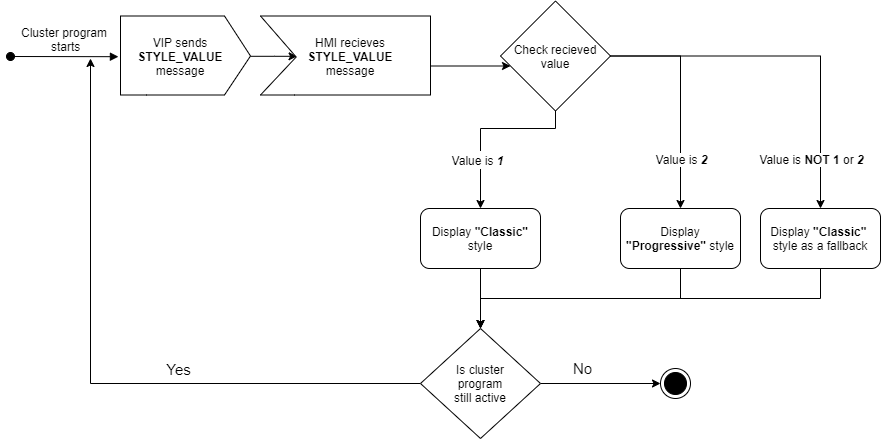

The diagram above was exported from draw.io. Its source (the exported page's mxGraphModel, read from the mxfile embedded in the PNG):
<mxGraphModel dx="1825" dy="559" grid="1" gridSize="10" guides="1" tooltips="1" connect="1" arrows="1" fold="1" page="1" pageScale="1" pageWidth="827" pageHeight="1169" math="0" shadow="0">
  <root>
    <mxCell id="0" />
    <mxCell id="1" parent="0" />
    <mxCell id="zDgJxYDyZ430KHNFPg7d-7" value="Cluster program&#10; starts" style="verticalAlign=bottom;startArrow=oval;endArrow=block;startSize=8;shadow=0;strokeWidth=1;fontSize=12;entryX=-0.016;entryY=0.407;entryDx=0;entryDy=0;entryPerimeter=0;" parent="1" target="zDgJxYDyZ430KHNFPg7d-9" edge="1">
      <mxGeometry relative="1" as="geometry">
        <mxPoint x="-70" y="248" as="sourcePoint" />
        <mxPoint x="200" y="110" as="targetPoint" />
        <mxPoint as="offset" />
      </mxGeometry>
    </mxCell>
    <mxCell id="zDgJxYDyZ430KHNFPg7d-8" style="edgeStyle=orthogonalEdgeStyle;rounded=0;orthogonalLoop=1;jettySize=auto;html=1;entryX=0.215;entryY=0.403;entryDx=0;entryDy=0;entryPerimeter=0;" parent="1" source="zDgJxYDyZ430KHNFPg7d-9" target="zDgJxYDyZ430KHNFPg7d-10" edge="1">
      <mxGeometry relative="1" as="geometry">
        <Array as="points">
          <mxPoint x="194" y="247.5" />
        </Array>
      </mxGeometry>
    </mxCell>
    <mxCell id="zDgJxYDyZ430KHNFPg7d-9" value="" style="verticalLabelPosition=bottom;verticalAlign=top;html=1;shape=mxgraph.basic.polygon;polyCoords=[[0,0],[0.8,0],[1,0.4],[1,0.4],[0.8,0.79],[0.2,0.79],[0,0.79],[0,0.25]];polyline=0;" parent="1" vertex="1">
      <mxGeometry x="40" y="207.5" width="130" height="100" as="geometry" />
    </mxCell>
    <mxCell id="RQ4fhAcZul0jzmufKFib-2" style="edgeStyle=orthogonalEdgeStyle;rounded=0;orthogonalLoop=1;jettySize=auto;html=1;" edge="1" parent="1" source="zDgJxYDyZ430KHNFPg7d-10" target="zDgJxYDyZ430KHNFPg7d-16">
      <mxGeometry relative="1" as="geometry">
        <Array as="points">
          <mxPoint x="420" y="248" />
          <mxPoint x="420" y="248" />
        </Array>
      </mxGeometry>
    </mxCell>
    <mxCell id="zDgJxYDyZ430KHNFPg7d-10" value="" style="verticalLabelPosition=bottom;verticalAlign=top;html=1;shape=mxgraph.basic.polygon;polyCoords=[[0,0],[1,0],[1,0.4],[1,0.4],[1,0.79],[0.2,0.79],[0,0.79],[0.21,0.41]];polyline=0;" parent="1" vertex="1">
      <mxGeometry x="180" y="207.5" width="170" height="100" as="geometry" />
    </mxCell>
    <mxCell id="zDgJxYDyZ430KHNFPg7d-11" value="VIP sends&lt;br&gt;&lt;b&gt;STYLE_VALUE&lt;/b&gt;&lt;br&gt;message" style="text;html=1;strokeColor=none;fillColor=none;align=center;verticalAlign=middle;whiteSpace=wrap;rounded=0;" parent="1" vertex="1">
      <mxGeometry x="40" y="217.5" width="120" height="60" as="geometry" />
    </mxCell>
    <mxCell id="zDgJxYDyZ430KHNFPg7d-14" value="HMI recieves&lt;br&gt;&lt;b&gt;STYLE_VALUE&lt;/b&gt;&lt;br&gt;message" style="text;html=1;strokeColor=none;fillColor=none;align=center;verticalAlign=middle;whiteSpace=wrap;rounded=0;" parent="1" vertex="1">
      <mxGeometry x="210" y="217.5" width="120" height="60" as="geometry" />
    </mxCell>
    <mxCell id="zDgJxYDyZ430KHNFPg7d-63" style="edgeStyle=orthogonalEdgeStyle;rounded=0;orthogonalLoop=1;jettySize=auto;html=1;fontSize=15;" parent="1" target="zDgJxYDyZ430KHNFPg7d-30" edge="1">
      <mxGeometry relative="1" as="geometry">
        <mxPoint x="701.4563900000003" y="381.44999999999993" as="targetPoint" />
        <mxPoint x="530" y="247.5" as="sourcePoint" />
      </mxGeometry>
    </mxCell>
    <mxCell id="RQ4fhAcZul0jzmufKFib-4" style="edgeStyle=orthogonalEdgeStyle;rounded=0;orthogonalLoop=1;jettySize=auto;html=1;" edge="1" parent="1" source="zDgJxYDyZ430KHNFPg7d-16" target="RQ4fhAcZul0jzmufKFib-3">
      <mxGeometry relative="1" as="geometry" />
    </mxCell>
    <mxCell id="zDgJxYDyZ430KHNFPg7d-16" value="Check recieved value" style="rhombus;whiteSpace=wrap;html=1;fontSize=12;" parent="1" vertex="1">
      <mxGeometry x="420" y="192.5" width="110" height="110" as="geometry" />
    </mxCell>
    <mxCell id="zDgJxYDyZ430KHNFPg7d-117" style="edgeStyle=orthogonalEdgeStyle;rounded=0;orthogonalLoop=1;jettySize=auto;html=1;entryX=0.5;entryY=0;entryDx=0;entryDy=0;fontSize=15;exitX=0.5;exitY=1;exitDx=0;exitDy=0;" parent="1" source="zDgJxYDyZ430KHNFPg7d-30" target="zDgJxYDyZ430KHNFPg7d-45" edge="1">
      <mxGeometry relative="1" as="geometry">
        <Array as="points">
          <mxPoint x="600" y="490" />
          <mxPoint x="400" y="490" />
        </Array>
      </mxGeometry>
    </mxCell>
    <mxCell id="zDgJxYDyZ430KHNFPg7d-30" value="Display &lt;b&gt;&quot;Progressive&quot;&lt;/b&gt; style" style="rounded=1;whiteSpace=wrap;html=1;fontSize=12;" parent="1" vertex="1">
      <mxGeometry x="540" y="400" width="120" height="60" as="geometry" />
    </mxCell>
    <mxCell id="zDgJxYDyZ430KHNFPg7d-56" style="edgeStyle=orthogonalEdgeStyle;rounded=0;orthogonalLoop=1;jettySize=auto;html=1;fontSize=12;" parent="1" source="zDgJxYDyZ430KHNFPg7d-45" edge="1">
      <mxGeometry relative="1" as="geometry">
        <mxPoint x="10" y="250" as="targetPoint" />
      </mxGeometry>
    </mxCell>
    <mxCell id="zDgJxYDyZ430KHNFPg7d-57" value="Yes" style="edgeLabel;html=1;align=center;verticalAlign=middle;resizable=0;points=[];fontSize=15;" parent="zDgJxYDyZ430KHNFPg7d-56" vertex="1" connectable="0">
      <mxGeometry x="-0.1472" y="-5" relative="1" as="geometry">
        <mxPoint x="36.25" y="-10" as="offset" />
      </mxGeometry>
    </mxCell>
    <mxCell id="zDgJxYDyZ430KHNFPg7d-58" style="edgeStyle=orthogonalEdgeStyle;rounded=0;orthogonalLoop=1;jettySize=auto;html=1;fontSize=15;" parent="1" source="zDgJxYDyZ430KHNFPg7d-45" edge="1">
      <mxGeometry relative="1" as="geometry">
        <mxPoint x="580" y="574.9999999999998" as="targetPoint" />
      </mxGeometry>
    </mxCell>
    <mxCell id="zDgJxYDyZ430KHNFPg7d-60" value="No" style="edgeLabel;html=1;align=center;verticalAlign=middle;resizable=0;points=[];fontSize=15;" parent="zDgJxYDyZ430KHNFPg7d-58" vertex="1" connectable="0">
      <mxGeometry x="-0.2979" y="-1" relative="1" as="geometry">
        <mxPoint y="-16" as="offset" />
      </mxGeometry>
    </mxCell>
    <mxCell id="zDgJxYDyZ430KHNFPg7d-45" value="Is cluster&lt;br&gt;&amp;nbsp;program&amp;nbsp;&lt;br&gt;still active" style="rhombus;whiteSpace=wrap;html=1;fontSize=12;" parent="1" vertex="1">
      <mxGeometry x="340" y="520" width="120" height="110" as="geometry" />
    </mxCell>
    <mxCell id="zDgJxYDyZ430KHNFPg7d-61" value="" style="ellipse;html=1;shape=endState;fillColor=#000000;strokeColor=#000000;" parent="1" vertex="1">
      <mxGeometry x="580" y="560" width="30" height="30" as="geometry" />
    </mxCell>
    <mxCell id="zDgJxYDyZ430KHNFPg7d-64" value="Value is &lt;b&gt;&lt;i&gt;2&lt;/i&gt;&lt;/b&gt;" style="edgeLabel;html=1;align=center;verticalAlign=middle;resizable=0;points=[];fontSize=12;" parent="1" vertex="1" connectable="0">
      <mxGeometry x="600" y="350" as="geometry" />
    </mxCell>
    <mxCell id="zDgJxYDyZ430KHNFPg7d-116" style="edgeStyle=orthogonalEdgeStyle;rounded=0;orthogonalLoop=1;jettySize=auto;html=1;fontSize=15;" parent="1" source="zDgJxYDyZ430KHNFPg7d-91" target="zDgJxYDyZ430KHNFPg7d-45" edge="1">
      <mxGeometry relative="1" as="geometry" />
    </mxCell>
    <mxCell id="zDgJxYDyZ430KHNFPg7d-91" value="Display &lt;b&gt;&quot;Classic&quot;&lt;/b&gt; style" style="rounded=1;whiteSpace=wrap;html=1;fontSize=12;" parent="1" vertex="1">
      <mxGeometry x="340" y="400" width="120" height="60" as="geometry" />
    </mxCell>
    <mxCell id="zDgJxYDyZ430KHNFPg7d-97" value="" style="endArrow=classic;html=1;fontSize=15;exitX=0.5;exitY=1;exitDx=0;exitDy=0;entryX=0.5;entryY=0;entryDx=0;entryDy=0;rounded=0;" parent="1" target="zDgJxYDyZ430KHNFPg7d-91" edge="1">
      <mxGeometry width="50" height="50" relative="1" as="geometry">
        <mxPoint x="475" y="302.5" as="sourcePoint" />
        <mxPoint x="182.43982000000005" y="381.80499999999984" as="targetPoint" />
        <Array as="points">
          <mxPoint x="475" y="320" />
          <mxPoint x="400" y="320" />
        </Array>
      </mxGeometry>
    </mxCell>
    <mxCell id="zDgJxYDyZ430KHNFPg7d-99" value="&lt;span style=&quot;font-size: 12px&quot;&gt;Value is&amp;nbsp;&lt;/span&gt;&lt;b style=&quot;font-size: 12px&quot;&gt;&lt;i&gt;1&lt;/i&gt;&lt;/b&gt;" style="edgeLabel;html=1;align=center;verticalAlign=middle;resizable=0;points=[];fontSize=15;" parent="zDgJxYDyZ430KHNFPg7d-97" vertex="1" connectable="0">
      <mxGeometry x="-0.026" y="-2" relative="1" as="geometry">
        <mxPoint x="-12.5" y="32" as="offset" />
      </mxGeometry>
    </mxCell>
    <mxCell id="RQ4fhAcZul0jzmufKFib-6" style="edgeStyle=orthogonalEdgeStyle;rounded=0;orthogonalLoop=1;jettySize=auto;html=1;exitX=0.5;exitY=1;exitDx=0;exitDy=0;" edge="1" parent="1" source="RQ4fhAcZul0jzmufKFib-3" target="zDgJxYDyZ430KHNFPg7d-45">
      <mxGeometry relative="1" as="geometry" />
    </mxCell>
    <mxCell id="RQ4fhAcZul0jzmufKFib-3" value="Display&amp;nbsp;&lt;b&gt;&quot;Classic&quot;&amp;nbsp;&lt;br&gt;&lt;/b&gt;style as a fallback" style="rounded=1;whiteSpace=wrap;html=1;fontSize=12;" vertex="1" parent="1">
      <mxGeometry x="680" y="400" width="120" height="60" as="geometry" />
    </mxCell>
    <mxCell id="RQ4fhAcZul0jzmufKFib-5" value="Value is &lt;b&gt;NOT 1&lt;/b&gt; or&amp;nbsp;&lt;b&gt;&lt;i&gt;2&lt;/i&gt;&lt;/b&gt;" style="edgeLabel;html=1;align=center;verticalAlign=middle;resizable=0;points=[];fontSize=12;" vertex="1" connectable="0" parent="1">
      <mxGeometry x="730" y="350" as="geometry" />
    </mxCell>
  </root>
</mxGraphModel>